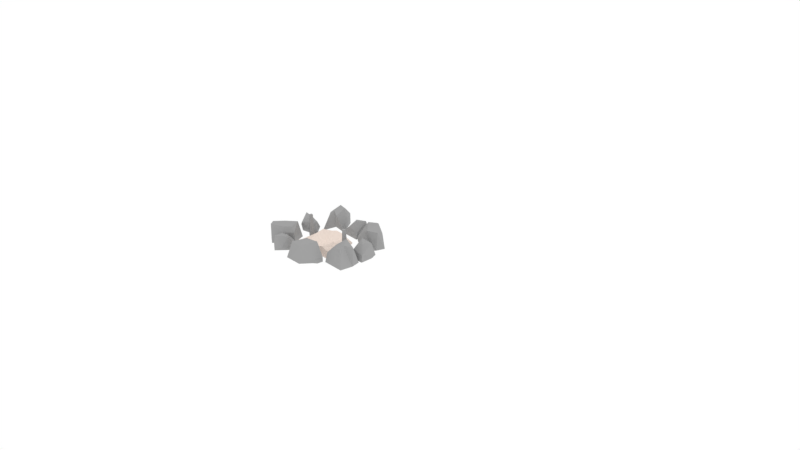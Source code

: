 # Source: firepit.blend  (saved by Blender 2.79.0; exported with 4.5.12 LTS)
import bpy
from mathutils import Matrix  # noqa: F401  (used for matrix-valued properties, if any)

bpy.ops.wm.read_factory_settings(use_empty=True)
scene = bpy.context.scene
scene.name = 'Scene'

# ---- collections
col_collection_1 = bpy.data.collections.new('Collection 1'); scene.collection.children.link(col_collection_1)

# ---- materials (node trees are filled in below, after node groups)
mat_batu = bpy.data.materials.new('batu')
mat_batu.alpha_threshold = 0.0
mat_batu.roughness = 0.5
mat_pit = bpy.data.materials.new('pit')
mat_pit.alpha_threshold = 0.0
mat_pit.roughness = 0.5

# ---- material node trees
mat_batu.use_nodes = True; mat_batu.node_tree.nodes.clear()
_N = mat_batu.node_tree.nodes; _L = mat_batu.node_tree.links
n0 = _N.new('ShaderNodeOutputMaterial'); n0.name = 'Material Output'; n0.location = (300, 300)
n1 = _N.new('ShaderNodeBsdfDiffuse'); n1.name = 'Diffuse BSDF'; n1.location = (10, 300)
n1.inputs[0].default_value = (0.3515, 0.3515, 0.3515, 1.0)
_L.new(n1.outputs[0], n0.inputs[0])
n0.is_active_output = True
mat_pit.use_nodes = True; mat_pit.node_tree.nodes.clear()
_N = mat_pit.node_tree.nodes; _L = mat_pit.node_tree.links
n0 = _N.new('ShaderNodeOutputMaterial'); n0.name = 'Material Output'; n0.location = (300, 300)
n1 = _N.new('ShaderNodeBsdfDiffuse'); n1.name = 'Diffuse BSDF'; n1.location = (10, 300)
n1.inputs[0].default_value = (0.8469, 0.7231, 0.6445, 1.0)
_L.new(n1.outputs[0], n0.inputs[0])
n0.is_active_output = True

# ---- world
world_world = bpy.data.worlds.new('World'); scene.world = world_world
world_world.use_nodes = True; world_world.node_tree.nodes.clear()
_N = world_world.node_tree.nodes; _L = world_world.node_tree.links
n0 = _N.new('ShaderNodeOutputWorld'); n0.name = 'World Output'; n0.location = (300, 300)
n1 = _N.new('ShaderNodeBackground'); n1.name = 'Background'; n1.location = (10, 300)
n1.inputs[0].default_value = (1.0, 1.0, 1.0, 1.0)
_L.new(n1.outputs[0], n0.inputs[0])
n0.is_active_output = True
world_world.color = (0.05088, 0.05088, 0.05088)
world_world.use_sun_shadow = False
world_world.sun_shadow_jitter_overblur = 0.0
world_world.cycles.sampling_method = 'MANUAL'

# ---- cameras
cam_camera = bpy.data.cameras.new('Camera')
cam_camera.clip_end = 100.0
cam_camera.lens = 35.0
cam_camera.sensor_width = 32.0
cam_camera.sensor_height = 18.0
cam_camera.ortho_scale = 7.314
cam_camera.dof.focus_distance = 0.0

# ---- lights
light_lamp = bpy.data.lights.new('Lamp', 'POINT')
light_lamp.transmission_factor = 0.0
light_lamp.cutoff_distance = 30.0
light_lamp.energy = 100.0
light_lamp.shadow_buffer_clip_start = 1.001
light_lamp.shadow_soft_size = 0.1
light_lamp.shadow_maximum_resolution = 0.006
light_lamp.use_absolute_resolution = True

# ---- meshes
me_cube_001 = bpy.data.meshes.new('Cube.001')
me_cube_001.from_pydata([(-5.05, -1.946, 0.4915), (-4.764, -1.615, 0.6145), (-2.569, -2.41, 0.3701), (-2.569, -2.51, 0.3276), (-2.609, -1.656, 0.3218), (-4.182, 0.1293, 0.2309), (-4.182, 0.1293, 0.04671), (-3.342, -0.578, 0.7292), (-3.915, -1.913, 0.7589), (-2.569, -1.451, -0.04945), (-2.569, -2.51, 0.1435), (-3.098, -1.451, -0.04945), (-3.098, -2.51, -0.04945), (-3.627, -1.98, -0.04945), (-2.569, -3.039, -0.04945), (-2.569, -2.841, 0.4213), (-3.311, -2.878, 1.055), (-2.754, -2.625, 0.7107), (-3.627, 0.1376, -0.04945), (-2.569, -0.9213, -0.04945), (-4.686, -4.108, 0.7142), (-2.569, -3.701, 0.5238), (-3.363, -4.098, 0.02946), (-6.069, -4.471, 0.2245), (-2.569, -3.039, 0.3364), (-5.745, -1.98, 0.1435), (-3.627, -3.039, -0.04945), (-2.569, -1.98, -0.04945), (-4.686, -4.098, -0.04945), (-5.745, -3.039, -0.04945), (-7.252, -1.98, -0.067), (-4.686, -1.98, -0.04945), (-6.042, -3.576, 0.5948), (-5.745, 0.1376, 0.7222), (-4.488, -2.575, 0.4987), (-5.745, -0.9213, -0.04945), (-4.686, 0.1376, -0.04945), (-6.954, -0.8845, 0.8467), (-7.443, -3.542, 0.3188), (-3.558, -3.779, 0.9515), (-4.686, 0.1376, 0.3188), (-5.613, -1.317, 0.4844), (-7.062, -0.9973, 0.08431), (-6.804, -3.039, 0.1435), (-6.539, -2.248, 0.9348), (-4.731, 0.04354, 0.773), (-5.745, -2.51, 0.04701), (-2.95, 0.1009, 0.2031), (-3.627, -0.9213, -0.04945), (-2.569, -4.098, -0.04945), (-6.2, -0.2262, 0.6737), (-6.825, 0.1462, -0.0259), (-6.995, -4.469, 0.7047), (-6.995, -4.469, -0.04945), (-7.656, -1.241, 0.52), (-7.989, -0.8674, 0.52), (-9.062, -0.8853, 1.799), (-10.11, -0.7422, 0.02002), (-9.571, -0.2172, 0.27), (-9.359, -0.07911, 0.02002), (-9.027, -0.4527, 0.02002), (-9.38, -0.4321, 0.02002), (-9.073, -0.04331, 0.7129), (-10.0, -0.4868, 0.895), (-8.487, -0.3071, 0.27), (-8.321, -0.4939, 0.02002), (-8.124, -0.7511, 1.199), (-8.383, -1.553, 0.02002), (-9.734, -0.4104, 0.02002), (-9.699, -0.2614, 0.645), (-10.09, -0.8095, 1.863), (-8.03, -1.573, 0.02002), (-10.0, -1.715, 0.645), (-9.4, -1.961, 0.145), (-9.068, -1.159, 0.02002), (-9.052, -2.313, 1.451), (-8.153, -1.717, 0.4966), (-10.52, -1.087, 0.27), (-8.986, 0.2532, 0.02002), (-7.656, -1.241, 0.02002), (-9.142, 2.233, 1.095), (-7.994, -0.1111, 0.006428), (-6.466, 0.7765, 2.151), (-5.837, 1.308, 0.006428), (-7.444, 2.951, 1.991), (-7.256, 3.466, 0.006428), (-6.596, 0.6167, 0.7883), (-7.627, 1.68, 0.006354), (-8.272, 1.349, 1.828), (-9.414, 2.046, 0.006428), (-8.495, 3.056, 2.099), (-6.547, 2.387, 0.006428), (-7.83, 0.6539, 1.531), (-6.969, 2.386, 2.45), (-8.565, 1.178, 0.7734), (-7.852, 1.011, 1.935), (-8.704, 0.9679, 0.006731), (-6.553, 2.446, 1.297), (-7.256, 3.466, 1.298), (-8.335, 2.756, 0.006433), (-7.393, 1.212, 2.294), (-7.52, -4.643, 0.579), (-7.851, -5.017, 0.579), (-7.706, -6.081, 1.858), (-7.724, -7.136, 0.079), (-8.309, -6.666, 0.329), (-8.471, -6.472, 0.079), (-8.14, -6.097, 0.079), (-8.118, -6.45, 0.079), (-8.541, -6.191, 0.7719), (-7.99, -7.06, 0.954), (-8.537, -5.4, 0.329), (-8.371, -5.213, 0.079), (-7.951, -5.165, 1.258), (-6.437, -5.35, 0.079), (-8.098, -6.804, 0.079), (-8.25, -6.788, 0.704), (-7.659, -7.113, 1.922), (-6.458, -4.997, 0.079), (-6.77, -6.914, 0.704), (-6.598, -6.288, 0.204), (-7.434, -6.054, 0.079), (-6.904, -5.895, 1.667), (-6.988, -5.079, 0.5556), (-7.333, -7.5, 0.329), (-8.845, -6.14, 0.079), (-7.52, -4.643, 0.079), (-9.449, -2.88, 1.095), (-11.41, -4.6, 0.006428), (-10.16, -5.843, 2.03), (-9.478, -6.312, 0.006428), (-8.266, -4.415, 1.879), (-7.766, -4.378, 0.006428), (-10.34, -5.76, -0.01738), (-10.07, -3.951, 1.828), (-9.587, -4.487, 0.006354), (-9.7, -2.666, 0.006428), (-8.485, -3.289, 2.099), (-8.622, -5.345, 0.006428), (-10.63, -4.559, 1.531), (-8.733, -4.937, 1.892), (-10.29, -3.065, 0.7734), (-10.42, -4.535, 1.729), (-10.56, -3.633, 0.006731), (-8.566, -5.324, 1.297), (-7.766, -4.378, 1.298), (-8.404, -2.759, 0.006433), (-10.44, -5.321, 2.11), (-1.0, -1.996, 0.5164), (-0.5, -1.996, 0.5164), (0.2001, -1.183, 1.795), (1.002, -0.4964, 0.01645), (1.038, -1.246, 0.2664), (1.0, -1.496, 0.01645), (0.5, -1.496, 0.01645), (0.75, -1.246, 0.01645), (0.8362, -1.734, 0.7093), (1.122, -0.7464, 0.8914), (0.25, -1.996, 0.2664), (0.0, -1.996, 0.01645), (-0.3234, -1.973, 1.195), (-0.75, -1.246, 0.01645), (1.001, -0.9964, 0.01645), (1.09, -1.121, 0.6414), (0.942, -0.4629, 1.86), (-1.0, -1.496, 0.01645), (0.2034, 0.0699, 0.6415), (-0.379, -0.2154, 0.1415), (0.0, -0.9964, 0.01645), (-0.8732, -0.2415, 1.723), (-1.026, -1.309, 0.493), (1.015, 0.03724, 0.2665), (1.0, -1.996, 0.01645), (-1.0, -1.996, 0.01645), (-1.854, -4.416, 1.095), (0.7346, -4.746, 0.006429), (0.8236, -2.978, 2.142), (0.7346, -2.163, 0.006429), (-1.325, -2.564, 1.828), (-1.848, -2.163, 0.006429), (0.8951, -3.178, -0.04398), (-0.5597, -3.454, 0.006355), (-0.6376, -4.175, 1.828), (-1.848, -4.746, 0.006429), (-1.667, -3.257, 1.698), (-0.5566, -2.163, 0.006429), (0.1858, -4.188, 1.531), (-0.7882, -2.517, 2.45), (-0.6565, -4.514, 0.7734), (0.02545, -4.198, 2.126), (-0.5566, -4.745, 0.006731), (-0.6092, -2.136, 1.297), (-1.848, -2.163, 1.298), (-1.848, -3.454, 0.006434), (-0.04067, -3.516, 2.294), (-5.535, 1.217, 0.5164), (-5.036, 1.202, 0.5164), (-4.311, 1.993, 1.795), (-3.488, 2.654, 0.01645), (-3.476, 1.904, 0.2664), (-3.521, 1.655, 0.01645), (-4.021, 1.67, 0.01645), (-3.763, 1.913, 0.01645), (-3.692, 1.422, 0.7093), (-3.376, 2.401, 0.8914), (-4.286, 1.178, 0.2664), (-4.536, 1.186, 0.01645), (-4.858, 1.22, 1.195), (-5.684, 2.502, 0.01645), (-3.504, 2.155, 0.01645), (-3.42, 2.027, 0.6414), (-3.547, 2.69, 1.86), (-5.942, 2.259, 0.01645), (-4.269, 3.245, 0.6415), (-4.86, 2.978, 0.1415), (-4.505, 2.186, 0.01645), (-4.967, 2.491, 1.605), (-5.54, 1.905, 0.493), (-3.458, 3.187, 0.2665), (-3.536, 1.155, 0.01645), (-5.535, 1.217, 0.01645), (-3.03, 1.387, 1.095), (-0.9594, -0.2018, 0.006428), (0.01437, 1.273, 2.151), (0.3414, 2.029, 0.006428), (-1.756, 2.847, 2.214), (-1.889, 3.33, 0.006428), (-0.03087, 1.072, -0.01738), (-1.427, 1.566, 0.006355), (-1.857, 0.9824, 1.828), (-3.19, 1.099, 0.006428), (-2.817, 2.412, 2.099), (-0.774, 2.679, 0.006428), (-1.153, 0.5564, 1.531), (-1.152, 2.491, 2.45), (-2.683, 0.5935, 0.7734), (-1.296, 0.6287, 1.939), (-2.075, 0.449, 0.006731), (-0.8055, 2.73, 1.297), (-1.889, 3.33, 1.298), (-2.967, 2.144, 0.006433), (-0.8977, 0.574, 2.334), (-2.07, -4.907, 0.6303), (-2.761, -4.83, 0.6303), (-3.856, -5.846, 2.41), (-5.072, -6.671, 0.02535), (-5.005, -5.628, 0.3733), (-4.914, -5.288, 0.02535), (-4.222, -5.366, 0.02535), (-4.607, -5.673, 0.02535), (-4.65, -4.984, 1.984), (-5.199, -6.306, 1.152), (-3.799, -4.713, 1.367), (-3.453, -4.752, 0.02535), (-3.009, -4.835, 2.117), (-2.532, -5.906, 0.02535), (-4.994, -5.979, 0.02535), (-5.096, -5.793, 0.8043), (-4.994, -6.727, 2.071), (-2.148, -5.599, 0.02535), (-4.056, -7.578, 0.8043), (-3.206, -7.274, 0.1993), (-4.479, -0.9483, 0.6003), (-3.608, -6.135, 0.02535), (-3.457, -6.904, 2.156), (-2.141, -5.862, 0.6886), (-5.174, -7.407, 0.2824), (-4.836, -4.596, 0.02535), (-2.07, -4.907, 0.02535), (-2.512, -1.827, 0.02047), (-2.512, -1.827, 0.4908), (-2.357, -1.382, 0.02047), (-2.357, -1.382, 0.4908), (-2.068, -1.982, 0.02047), (-2.068, -1.982, 0.4908), (-1.913, -1.538, 0.02047), (-1.913, -1.538, 0.4908), (-2.416, -1.781, 2.8), (-2.311, -1.478, 2.8), (-2.008, -1.584, 2.8), (-2.114, -1.886, 2.8), (-7.989, -2.108, 0.02047), (-7.989, -2.108, 0.4908), (-7.834, -1.664, 0.02047), (-7.834, -1.664, 0.4908), (-7.545, -2.264, 0.02047), (-7.545, -2.264, 0.4908), (-7.39, -1.819, 0.02047), (-7.39, -1.819, 0.4908), (-7.893, -2.062, 2.8), (-7.788, -1.76, 2.8), (-7.485, -1.866, 2.8), (-7.591, -2.168, 2.8)], [], [(0, 41, 44), (0, 34, 1), (34, 0, 44), (1, 8, 262), (41, 1, 262), (2, 15, 3), (3, 24, 10), (6, 36, 40), (36, 6, 18), (9, 27, 11), (19, 9, 11), (10, 24, 14), (11, 48, 19), (11, 27, 13), (12, 27, 14), (12, 26, 13), (41, 0, 1), (13, 31, 48), (26, 12, 14), (14, 49, 26), (24, 3, 15), (15, 21, 24), (16, 39, 17), (39, 16, 34), (18, 47, 48), (27, 10, 14), (43, 53, 38), (42, 37, 51), (33, 51, 50), (21, 49, 24), (21, 39, 22), (35, 51, 36), (48, 31, 36), (48, 11, 13), (20, 23, 28), (23, 53, 28), (23, 32, 52), (26, 49, 28), (31, 26, 28), (33, 45, 40), (8, 1, 34), (21, 15, 17), (38, 52, 32), (42, 51, 35), (23, 20, 32), (51, 33, 36), (30, 43, 38), (52, 38, 53), (40, 5, 6), (44, 41, 37), (25, 31, 46), (46, 31, 29), (33, 40, 36), (34, 44, 32), (47, 19, 48), (33, 50, 45), (23, 52, 53), (45, 50, 41), (30, 25, 46), (42, 30, 44), (36, 18, 48), (22, 28, 49), (20, 28, 22), (53, 29, 28), (37, 50, 51), (29, 53, 43), (30, 42, 35), (30, 38, 44), (29, 31, 28), (49, 14, 24), (31, 35, 36), (38, 32, 44), (31, 13, 26), (43, 46, 29), (20, 22, 39), (20, 34, 32), (49, 21, 22), (27, 12, 13), (46, 43, 30), (42, 44, 37), (31, 25, 35), (21, 17, 39), (20, 39, 34), (25, 30, 35), (132, 138, 135), (136, 127, 146), (133, 128, 135), (139, 147, 142), (134, 139, 142), (145, 131, 144), (132, 146, 137), (157, 152, 162), (170, 165, 173), (160, 169, 170), (170, 161, 165), (156, 157, 164), (160, 149, 158), (167, 162, 155), (167, 151, 162), (156, 158, 172), (166, 169, 164), (157, 151, 171), (160, 150, 169), (156, 164, 150), (164, 171, 166), (167, 169, 166), (167, 155, 168), (157, 163, 152), (167, 168, 161), (156, 172, 152), (164, 157, 171), (170, 167, 161), (167, 171, 151), (167, 170, 169), (160, 148, 149), (160, 158, 156), (167, 166, 171), (150, 164, 169), (156, 163, 157), (157, 162, 151), (170, 173, 148), (156, 152, 163), (148, 173, 149), (170, 148, 160), (168, 154, 159), (158, 149, 159), (154, 172, 159), (154, 168, 155), (173, 159, 149), (172, 158, 159), (172, 154, 155), (159, 173, 168), (153, 172, 155), (153, 162, 152), (172, 153, 152), (162, 153, 155), (173, 165, 161), (173, 161, 168), (182, 189, 194), (186, 188, 175), (194, 187, 184), (182, 188, 186), (184, 187, 178), (178, 187, 191), (174, 182, 184), (186, 175, 180), (190, 175, 188), (186, 180, 194), (174, 184, 193), (187, 176, 191), (177, 185, 191), (183, 190, 188), (174, 183, 188), (193, 179, 181), (174, 188, 182), (185, 177, 181), (180, 177, 176), (184, 192, 179), (175, 190, 181), (190, 183, 181), (185, 179, 191), (183, 193, 181), (180, 181, 177), (179, 192, 191), (194, 176, 187), (184, 178, 192), (176, 177, 191), (194, 180, 176), (194, 184, 182), (179, 185, 181), (183, 174, 193), (180, 175, 181), (186, 194, 189), (182, 186, 189), (192, 178, 191), (179, 193, 184), (204, 199, 209), (217, 212, 220), (207, 216, 217), (217, 208, 212), (203, 204, 211), (207, 196, 205), (214, 209, 202), (203, 205, 219), (213, 216, 211), (204, 198, 218), (207, 197, 216), (203, 211, 197), (211, 218, 213), (214, 216, 213), (214, 202, 215), (204, 210, 199), (214, 215, 208), (203, 219, 199), (203, 197, 207), (211, 204, 218), (217, 214, 208), (214, 218, 198), (214, 217, 216), (207, 195, 196), (207, 205, 203), (214, 213, 218), (197, 211, 216), (203, 210, 204), (204, 209, 198), (217, 220, 195), (203, 199, 210), (195, 220, 196), (217, 195, 207), (215, 201, 206), (205, 196, 206), (201, 219, 206), (201, 215, 202), (220, 206, 196), (219, 205, 206), (219, 201, 202), (206, 220, 215), (200, 219, 202), (200, 209, 199), (219, 200, 199), (209, 200, 202), (220, 212, 208), (220, 208, 215), (229, 236, 241), (233, 235, 222), (241, 234, 231), (229, 235, 233), (231, 234, 225), (225, 234, 238), (221, 229, 231), (241, 227, 223), (223, 224, 238), (231, 225, 239), (241, 223, 234), (226, 239, 238), (227, 228, 224), (230, 240, 228), (232, 226, 238), (237, 230, 228), (222, 237, 228), (231, 239, 226), (227, 224, 223), (232, 224, 228), (221, 235, 229), (240, 226, 228), (221, 230, 235), (230, 237, 235), (224, 232, 238), (234, 223, 238), (233, 227, 241), (221, 231, 240), (237, 222, 235), (233, 222, 227), (241, 231, 229), (226, 232, 228), (230, 221, 240), (227, 222, 228), (233, 241, 236), (229, 233, 236), (239, 225, 238), (226, 240, 231), (62, 56, 66), (62, 78, 58), (73, 74, 67), (63, 69, 58), (73, 61, 74), (73, 75, 72), (70, 77, 72), (62, 70, 56), (66, 56, 75), (63, 57, 77), (72, 75, 70), (62, 64, 78), (73, 57, 68), (73, 68, 61), (66, 55, 64), (62, 63, 70), (76, 67, 71), (66, 75, 76), (76, 71, 79), (63, 58, 68), (156, 150, 160), (50, 37, 41), (147, 137, 134), (147, 133, 129), (129, 130, 144), (137, 131, 145), (147, 129, 140), (132, 145, 144), (133, 135, 130), (136, 146, 135), (138, 132, 144), (143, 136, 135), (128, 143, 135), (137, 145, 132), (133, 130, 129), (138, 130, 135), (127, 141, 134), (146, 132, 135), (127, 136, 141), (136, 143, 141), (130, 138, 144), (140, 129, 144), (127, 137, 146), (139, 133, 147), (143, 128, 141), (139, 128, 133), (127, 134, 137), (131, 140, 144), (137, 140, 131), (134, 141, 139), (147, 140, 137), (139, 141, 128), (134, 142, 147), (126, 114, 121), (126, 118, 114), (115, 106, 108), (125, 106, 105), (106, 115, 105), (106, 125, 108), (112, 126, 121), (125, 107, 108), (125, 111, 112), (126, 112, 102), (107, 121, 108), (107, 125, 112), (111, 102, 112), (121, 107, 112), (123, 101, 113), (101, 126, 102), (109, 105, 116), (123, 126, 101), (110, 115, 104), (109, 116, 110), (103, 117, 122), (120, 119, 124), (113, 111, 109), (113, 101, 102), (120, 123, 122), (120, 124, 104), (123, 120, 114), (117, 110, 124), (109, 103, 113), (109, 125, 105), (120, 121, 114), (110, 116, 105), (120, 108, 121), (120, 122, 119), (117, 124, 119), (109, 117, 103), (113, 103, 122), (110, 104, 124), (119, 122, 117), (109, 111, 125), (120, 104, 115), (120, 115, 108), (113, 102, 111), (109, 110, 117), (123, 114, 118), (113, 122, 123), (123, 118, 126), (110, 105, 115), (85, 99, 90), (98, 84, 97), (88, 92, 95), (92, 100, 95), (86, 81, 87), (89, 80, 99), (85, 91, 87), (100, 90, 88), (100, 86, 82), (82, 83, 97), (90, 84, 98), (100, 82, 93), (85, 98, 97), (86, 87, 83), (89, 99, 87), (91, 85, 97), (96, 89, 87), (81, 96, 87), (90, 98, 85), (86, 83, 82), (91, 83, 87), (80, 94, 88), (99, 85, 87), (80, 89, 94), (89, 96, 94), (83, 91, 97), (93, 82, 97), (80, 90, 99), (92, 86, 100), (96, 81, 94), (92, 81, 86), (80, 88, 90), (84, 93, 97), (90, 93, 84), (88, 94, 92), (100, 93, 90), (92, 94, 81), (88, 95, 100), (79, 67, 74), (79, 71, 67), (68, 59, 61), (78, 59, 58), (59, 68, 58), (59, 78, 61), (65, 79, 74), (78, 60, 61), (78, 64, 65), (79, 65, 55), (60, 74, 61), (60, 78, 65), (64, 55, 65), (74, 60, 65), (76, 54, 66), (54, 79, 55), (62, 58, 69), (76, 79, 54), (63, 68, 57), (62, 69, 63), (56, 70, 75), (73, 72, 77), (66, 64, 62), (66, 54, 55), (73, 76, 75), (73, 77, 57), (76, 73, 67), (70, 63, 77), (251, 246, 256), (265, 259, 268), (254, 264, 265), (265, 255, 259), (250, 251, 258), (254, 243, 252), (261, 256, 249), (261, 245, 256), (250, 252, 267), (260, 264, 258), (251, 245, 266), (254, 244, 264), (250, 258, 244), (258, 266, 260), (261, 264, 260), (261, 249, 263), (251, 257, 246), (261, 263, 255), (250, 267, 246), (250, 244, 254), (258, 251, 266), (265, 261, 255), (261, 266, 245), (261, 265, 264), (254, 242, 243), (254, 252, 250), (261, 260, 266), (244, 258, 264), (250, 257, 251), (248, 263, 249), (256, 247, 249), (267, 247, 246), (247, 256, 246), (4, 17, 2), (4, 9, 19), (45, 5, 40), (247, 267, 249), (4, 10, 27), (4, 8, 17), (4, 3, 10), (47, 4, 19), (4, 2, 3), (253, 268, 263), (267, 248, 249), (267, 252, 253), (268, 253, 243), (268, 259, 255), (248, 267, 253), (252, 243, 253), (263, 248, 253), (265, 242, 254), (242, 268, 243), (250, 246, 257), (4, 7, 8), (265, 268, 242), (47, 6, 5), (47, 5, 45), (251, 256, 245), (262, 7, 45), (41, 262, 45), (8, 34, 16), (8, 16, 17), (47, 45, 7), (47, 18, 6), (47, 7, 4), (7, 262, 8), (4, 27, 9), (268, 255, 263), (17, 15, 2), (214, 198, 209), (269, 270, 272, 271), (271, 272, 276, 275), (275, 276, 274, 273), (273, 274, 270, 269), (271, 275, 273, 269), (274, 276, 279, 280), (279, 278, 277, 280), (272, 270, 277, 278), (270, 274, 280, 277), (276, 272, 278, 279), (281, 282, 284, 283), (283, 284, 288, 287), (287, 288, 286, 285), (285, 286, 282, 281), (283, 287, 285, 281), (286, 288, 291, 292), (291, 290, 289, 292), (284, 282, 289, 290), (282, 286, 292, 289), (288, 284, 290, 291)])
me_cube_001.polygons.foreach_set('material_index', [1, 1, 1, 1, 1, 1, 1, 1, 1, 1, 1, 1, 1, 1, 1, 1, 1, 1, 1, 1, 1, 1, 1, 1, 1, 1, 1, 1, 1, 1, 1, 1, 1, 1, 1, 1, 1, 1, 1, 1, 1, 1, 1, 1, 1, 1, 1, 1, 1, 1, 1, 1, 1, 1, 1, 1, 1, 1, 1, 1, 1, 1, 1, 1, 1, 1, 1, 1, 1, 1, 1, 1, 1, 1, 1, 1, 1, 1, 1, 1, 1, 1, 1, 1, 0, 0, 0, 0, 0, 0, 0, 0, 0, 0, 0, 0, 0, 0, 0, 0, 0, 0, 0, 0, 0, 0, 0, 0, 0, 0, 0, 0, 0, 0, 0, 0, 0, 0, 0, 0, 0, 0, 0, 0, 0, 0, 0, 0, 0, 0, 0, 0, 0, 0, 0, 0, 0, 0, 0, 0, 0, 0, 0, 0, 0, 0, 0, 0, 0, 0, 0, 0, 0, 0, 0, 0, 0, 0, 0, 0, 0, 0, 0, 0, 0, 0, 0, 0, 0, 0, 0, 0, 0, 0, 0, 0, 0, 0, 0, 0, 0, 0, 0, 0, 0, 0, 0, 0, 0, 0, 0, 0, 0, 0, 0, 0, 0, 0, 0, 0, 0, 0, 0, 0, 0, 0, 0, 0, 0, 0, 0, 0, 0, 0, 0, 0, 0, 0, 0, 0, 0, 0, 0, 0, 0, 0, 0, 0, 0, 0, 0, 0, 0, 0, 0, 0, 0, 0, 0, 0, 0, 0, 0, 0, 0, 0, 0, 0, 0, 0, 0, 0, 0, 0, 0, 0, 0, 0, 0, 0, 0, 0, 0, 0, 0, 0, 0, 0, 0, 0, 0, 0, 0, 0, 0, 0, 0, 0, 0, 0, 0, 0, 1, 0, 0, 0, 0, 0, 0, 0, 0, 0, 0, 0, 0, 0, 0, 0, 0, 0, 0, 0, 0, 0, 0, 0, 0, 0, 0, 0, 0, 0, 0, 0, 0, 0, 0, 0, 0, 0, 0, 0, 0, 0, 0, 0, 0, 0, 0, 0, 0, 0, 0, 0, 0, 0, 0, 0, 0, 0, 0, 0, 0, 0, 0, 0, 0, 0, 0, 0, 0, 0, 0, 0, 0, 0, 0, 0, 0, 0, 0, 0, 0, 0, 0, 0, 0, 0, 0, 0, 0, 0, 0, 0, 0, 0, 0, 0, 0, 0, 0, 0, 0, 0, 0, 0, 0, 0, 0, 0, 0, 0, 0, 0, 0, 0, 0, 0, 0, 0, 0, 0, 0, 0, 0, 0, 0, 0, 0, 0, 0, 0, 0, 0, 0, 0, 0, 0, 0, 0, 0, 0, 0, 0, 0, 0, 0, 0, 0, 0, 0, 0, 0, 0, 0, 0, 0, 0, 0, 0, 0, 0, 0, 0, 0, 0, 0, 0, 0, 0, 0, 0, 0, 0, 0, 0, 0, 0, 0, 0, 0, 1, 1, 1, 0, 1, 1, 1, 1, 1, 0, 0, 0, 0, 0, 0, 0, 0, 0, 0, 0, 1, 0, 1, 1, 0, 1, 1, 1, 1, 1, 1, 1, 1, 1, 0, 1, 0, 0, 0, 0, 0, 0, 0, 0, 0, 0, 0, 0, 0, 0, 0, 0, 0, 0, 0, 0, 0])
me_cube_001.materials.append(mat_batu)
me_cube_001.materials.append(mat_pit)
me_cube_001.use_remesh_preserve_volume = False
me_cube_001.use_remesh_preserve_attributes = False
me_cube_001.use_mirror_vertex_groups = False
me_cube_001.update()

# ---- objects
ob_cube = bpy.data.objects.new('Cube', me_cube_001)
ob_lamp = bpy.data.objects.new('Lamp', light_lamp)
ob_camera = bpy.data.objects.new('Camera', cam_camera)

# ---- transforms, parenting, visibility, modifiers, constraints
ob_cube.location = (0.0, 0.0, 0.0)
ob_cube.scale = (0.116, 0.116, 0.116)
ob_cube.lineart.crease_threshold = 0.0
ob_lamp.location = (4.076, 1.005, 5.904)
ob_lamp.rotation_euler = (0.6503, 0.05522, 1.866)
ob_lamp.lock_rotations_4d = False
ob_lamp.empty_display_type = 'ARROWS'
ob_lamp.color = (0.0, 0.0, 0.0, 0.0)
ob_lamp.lineart.crease_threshold = 0.0
ob_camera.location = (7.481, -6.508, 5.344)
ob_camera.rotation_euler = (1.109, 0.0, 0.8149)
ob_camera.lock_rotations_4d = False
ob_camera.empty_display_type = 'ARROWS'
ob_camera.color = (0.0, 0.0, 0.0, 0.0)
ob_camera.display_type = 'WIRE'
ob_camera.lineart.crease_threshold = 0.0

# ---- collection membership
col_collection_1.objects.link(ob_cube)
col_collection_1.objects.link(ob_lamp)
col_collection_1.objects.link(ob_camera)

# ---- scene / render settings (as saved in the file)
scene.camera = ob_camera
scene.frame_start = 1; scene.frame_end = 250; scene.frame_set(1)
scene.render.engine = 'CYCLES'
scene.render.resolution_percentage = 50
scene.render.dither_intensity = 0.0
scene.cycles.use_denoising = False
scene.cycles.samples = 128
scene.cycles.sampling_pattern = 'TABULATED_SOBOL'
scene.cycles.use_adaptive_sampling = False
scene.cycles.use_light_tree = False
scene.cycles.blur_glossy = 0.0
scene.cycles.sample_clamp_indirect = 0.0
scene.view_settings.view_transform = 'Standard'
bpy.context.view_layer.update()
